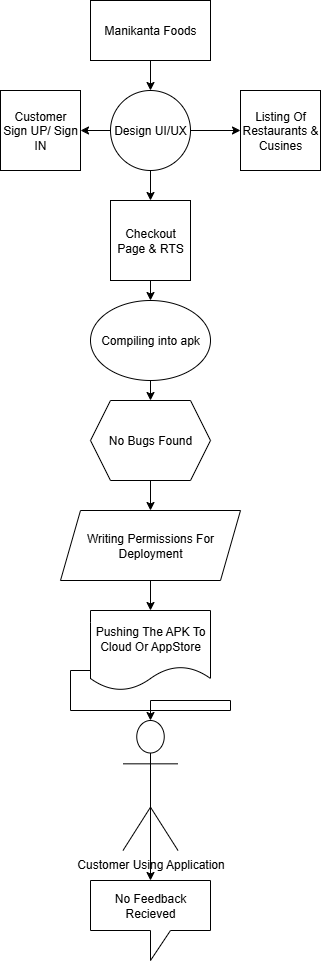

The diagram above was exported from draw.io. Its source (the exported page's mxGraphModel, read from the mxfile embedded in the PNG):
<mxGraphModel dx="786" dy="459" grid="1" gridSize="10" guides="1" tooltips="1" connect="1" arrows="1" fold="1" page="1" pageScale="1" pageWidth="827" pageHeight="1169" math="0" shadow="0">
  <root>
    <mxCell id="0" />
    <mxCell id="1" parent="0" />
    <mxCell id="I1tRQ6rTXtjeQgeq3JQH-20" style="edgeStyle=orthogonalEdgeStyle;rounded=0;orthogonalLoop=1;jettySize=auto;html=1;exitX=0.5;exitY=1;exitDx=0;exitDy=0;entryX=0.5;entryY=0;entryDx=0;entryDy=0;" edge="1" parent="1" source="I1tRQ6rTXtjeQgeq3JQH-15" target="I1tRQ6rTXtjeQgeq3JQH-16">
      <mxGeometry relative="1" as="geometry" />
    </mxCell>
    <mxCell id="I1tRQ6rTXtjeQgeq3JQH-15" value="Manikanta Foods" style="rounded=0;whiteSpace=wrap;html=1;" vertex="1" parent="1">
      <mxGeometry x="370" y="10" width="120" height="60" as="geometry" />
    </mxCell>
    <mxCell id="I1tRQ6rTXtjeQgeq3JQH-22" style="edgeStyle=orthogonalEdgeStyle;rounded=0;orthogonalLoop=1;jettySize=auto;html=1;exitX=1;exitY=0.5;exitDx=0;exitDy=0;entryX=0;entryY=0.5;entryDx=0;entryDy=0;" edge="1" parent="1" source="I1tRQ6rTXtjeQgeq3JQH-16" target="I1tRQ6rTXtjeQgeq3JQH-18">
      <mxGeometry relative="1" as="geometry" />
    </mxCell>
    <mxCell id="I1tRQ6rTXtjeQgeq3JQH-23" style="edgeStyle=orthogonalEdgeStyle;rounded=0;orthogonalLoop=1;jettySize=auto;html=1;exitX=0;exitY=0.5;exitDx=0;exitDy=0;entryX=1;entryY=0.5;entryDx=0;entryDy=0;" edge="1" parent="1" source="I1tRQ6rTXtjeQgeq3JQH-16" target="I1tRQ6rTXtjeQgeq3JQH-17">
      <mxGeometry relative="1" as="geometry" />
    </mxCell>
    <mxCell id="I1tRQ6rTXtjeQgeq3JQH-24" style="edgeStyle=orthogonalEdgeStyle;rounded=0;orthogonalLoop=1;jettySize=auto;html=1;exitX=0.5;exitY=1;exitDx=0;exitDy=0;entryX=0.5;entryY=0;entryDx=0;entryDy=0;" edge="1" parent="1" source="I1tRQ6rTXtjeQgeq3JQH-16" target="I1tRQ6rTXtjeQgeq3JQH-19">
      <mxGeometry relative="1" as="geometry" />
    </mxCell>
    <mxCell id="I1tRQ6rTXtjeQgeq3JQH-16" value="Design UI/UX" style="ellipse;whiteSpace=wrap;html=1;aspect=fixed;" vertex="1" parent="1">
      <mxGeometry x="390" y="100" width="80" height="80" as="geometry" />
    </mxCell>
    <mxCell id="I1tRQ6rTXtjeQgeq3JQH-17" value="Customer Sign UP/ Sign IN" style="whiteSpace=wrap;html=1;aspect=fixed;" vertex="1" parent="1">
      <mxGeometry x="280" y="100" width="80" height="80" as="geometry" />
    </mxCell>
    <mxCell id="I1tRQ6rTXtjeQgeq3JQH-18" value="Listing Of Restaurants &amp;amp; Cusines" style="whiteSpace=wrap;html=1;aspect=fixed;" vertex="1" parent="1">
      <mxGeometry x="520" y="100" width="80" height="80" as="geometry" />
    </mxCell>
    <mxCell id="I1tRQ6rTXtjeQgeq3JQH-28" style="edgeStyle=orthogonalEdgeStyle;rounded=0;orthogonalLoop=1;jettySize=auto;html=1;exitX=0.5;exitY=1;exitDx=0;exitDy=0;entryX=0.5;entryY=0;entryDx=0;entryDy=0;" edge="1" parent="1" source="I1tRQ6rTXtjeQgeq3JQH-19" target="I1tRQ6rTXtjeQgeq3JQH-25">
      <mxGeometry relative="1" as="geometry" />
    </mxCell>
    <mxCell id="I1tRQ6rTXtjeQgeq3JQH-19" value="Checkout Page &amp;amp; RTS" style="whiteSpace=wrap;html=1;aspect=fixed;" vertex="1" parent="1">
      <mxGeometry x="390" y="210" width="80" height="80" as="geometry" />
    </mxCell>
    <mxCell id="I1tRQ6rTXtjeQgeq3JQH-29" style="edgeStyle=orthogonalEdgeStyle;rounded=0;orthogonalLoop=1;jettySize=auto;html=1;exitX=0.5;exitY=1;exitDx=0;exitDy=0;entryX=0.5;entryY=0;entryDx=0;entryDy=0;" edge="1" parent="1" source="I1tRQ6rTXtjeQgeq3JQH-25" target="I1tRQ6rTXtjeQgeq3JQH-26">
      <mxGeometry relative="1" as="geometry" />
    </mxCell>
    <mxCell id="I1tRQ6rTXtjeQgeq3JQH-25" value="Compiling into apk" style="ellipse;whiteSpace=wrap;html=1;" vertex="1" parent="1">
      <mxGeometry x="370" y="310" width="120" height="80" as="geometry" />
    </mxCell>
    <mxCell id="I1tRQ6rTXtjeQgeq3JQH-30" style="edgeStyle=orthogonalEdgeStyle;rounded=0;orthogonalLoop=1;jettySize=auto;html=1;exitX=0.5;exitY=1;exitDx=0;exitDy=0;entryX=0.5;entryY=0;entryDx=0;entryDy=0;" edge="1" parent="1" source="I1tRQ6rTXtjeQgeq3JQH-26" target="I1tRQ6rTXtjeQgeq3JQH-27">
      <mxGeometry relative="1" as="geometry" />
    </mxCell>
    <mxCell id="I1tRQ6rTXtjeQgeq3JQH-26" value="No Bugs Found" style="shape=hexagon;perimeter=hexagonPerimeter2;whiteSpace=wrap;html=1;fixedSize=1;" vertex="1" parent="1">
      <mxGeometry x="370" y="410" width="120" height="80" as="geometry" />
    </mxCell>
    <mxCell id="I1tRQ6rTXtjeQgeq3JQH-33" style="edgeStyle=orthogonalEdgeStyle;rounded=0;orthogonalLoop=1;jettySize=auto;html=1;exitX=0.5;exitY=1;exitDx=0;exitDy=0;entryX=0.5;entryY=0;entryDx=0;entryDy=0;" edge="1" parent="1" source="I1tRQ6rTXtjeQgeq3JQH-27" target="I1tRQ6rTXtjeQgeq3JQH-31">
      <mxGeometry relative="1" as="geometry" />
    </mxCell>
    <mxCell id="I1tRQ6rTXtjeQgeq3JQH-27" value="Writing Permissions For Deployment" style="shape=parallelogram;perimeter=parallelogramPerimeter;whiteSpace=wrap;html=1;fixedSize=1;" vertex="1" parent="1">
      <mxGeometry x="340" y="520" width="180" height="70" as="geometry" />
    </mxCell>
    <mxCell id="I1tRQ6rTXtjeQgeq3JQH-31" value="Pushing The APK To Cloud Or AppStore" style="shape=document;whiteSpace=wrap;html=1;boundedLbl=1;" vertex="1" parent="1">
      <mxGeometry x="370" y="620" width="120" height="80" as="geometry" />
    </mxCell>
    <mxCell id="I1tRQ6rTXtjeQgeq3JQH-32" value="Customer Using Application" style="shape=umlActor;verticalLabelPosition=bottom;verticalAlign=top;html=1;outlineConnect=0;" vertex="1" parent="1">
      <mxGeometry x="402.5" y="730" width="55" height="130" as="geometry" />
    </mxCell>
    <mxCell id="I1tRQ6rTXtjeQgeq3JQH-35" style="edgeStyle=orthogonalEdgeStyle;rounded=0;orthogonalLoop=1;jettySize=auto;html=1;exitX=0;exitY=0.75;exitDx=0;exitDy=0;entryX=0.5;entryY=0;entryDx=0;entryDy=0;entryPerimeter=0;" edge="1" parent="1" source="I1tRQ6rTXtjeQgeq3JQH-31" target="I1tRQ6rTXtjeQgeq3JQH-32">
      <mxGeometry relative="1" as="geometry" />
    </mxCell>
    <mxCell id="I1tRQ6rTXtjeQgeq3JQH-36" value="No Feedback Recieved" style="shape=callout;whiteSpace=wrap;html=1;perimeter=calloutPerimeter;" vertex="1" parent="1">
      <mxGeometry x="370" y="890" width="120" height="80" as="geometry" />
    </mxCell>
    <mxCell id="I1tRQ6rTXtjeQgeq3JQH-37" style="edgeStyle=orthogonalEdgeStyle;rounded=0;orthogonalLoop=1;jettySize=auto;html=1;exitX=0.5;exitY=0.5;exitDx=0;exitDy=0;exitPerimeter=0;entryX=0.5;entryY=0;entryDx=0;entryDy=0;entryPerimeter=0;" edge="1" parent="1" source="I1tRQ6rTXtjeQgeq3JQH-32" target="I1tRQ6rTXtjeQgeq3JQH-36">
      <mxGeometry relative="1" as="geometry" />
    </mxCell>
  </root>
</mxGraphModel>